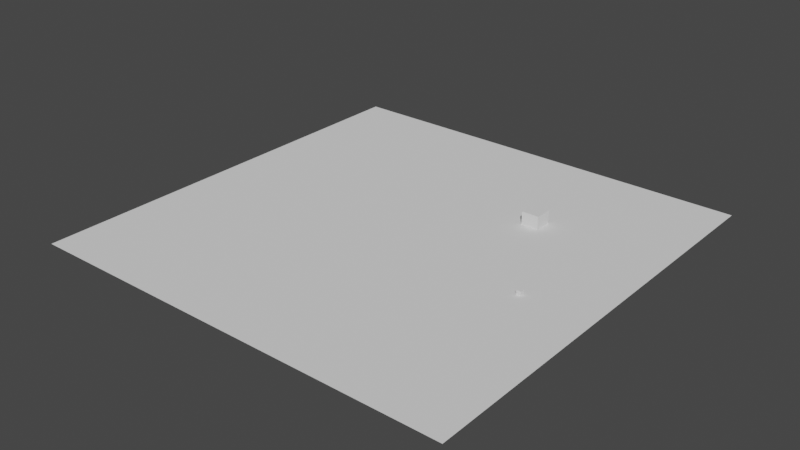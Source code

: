 # Source: Predator-Prey_.blend  (saved by Blender 2.81.16; exported with 4.5.12 LTS)
import bpy
from mathutils import Matrix  # noqa: F401  (used for matrix-valued properties, if any)

bpy.ops.wm.read_factory_settings(use_empty=True)
scene = bpy.context.scene
scene.name = 'Scene'

# ---- collections
col_collection = bpy.data.collections.new('Collection'); scene.collection.children.link(col_collection)

# ---- world
world_world = bpy.data.worlds.new('World'); scene.world = world_world
world_world.use_nodes = True; world_world.node_tree.nodes.clear()
_N = world_world.node_tree.nodes; _L = world_world.node_tree.links
n0 = _N.new('ShaderNodeOutputWorld'); n0.name = 'World Output'; n0.location = (300, 300)
n1 = _N.new('ShaderNodeBackground'); n1.name = 'Background'; n1.location = (10, 300)
n1.inputs[0].default_value = (0.05088, 0.05088, 0.05088, 1.0)
_L.new(n1.outputs[0], n0.inputs[0])
n0.is_active_output = True
world_world.color = (0.05088, 0.05088, 0.05088)
world_world.use_sun_shadow = False
world_world.sun_shadow_jitter_overblur = 0.0

# ---- meshes
me_plane_006 = bpy.data.meshes.new('Plane.006')
me_plane_006.from_pydata([(-25.0, -25.0, 0.0), (25.0, -25.0, 0.0), (-25.0, 25.0, 0.0), (25.0, 25.0, 0.0)], [], [(0, 1, 3, 2)])
_uv = me_plane_006.uv_layers.new(name='UVMap')
_uv.uv.foreach_set('vector', [0.0, 0.0, 1.0, 0.0, 1.0, 1.0, 0.0, 1.0])
me_plane_006.use_remesh_preserve_volume = False
me_plane_006.use_remesh_preserve_attributes = False
me_plane_006.use_mirror_vertex_groups = False
me_plane_006.update()
me_cube_012 = bpy.data.meshes.new('Cube.012')
me_cube_012.from_pydata([(-0.25, -0.25, -0.25), (-0.25, -0.25, 0.25), (-0.25, 0.25, -0.25), (-0.25, 0.25, 0.25), (0.25, -0.25, -0.25), (0.25, -0.25, 0.25), (0.25, 0.25, -0.25), (0.25, 0.25, 0.25)], [], [(0, 1, 3, 2), (2, 3, 7, 6), (6, 7, 5, 4), (4, 5, 1, 0), (2, 6, 4, 0), (7, 3, 1, 5)])
_uv = me_cube_012.uv_layers.new(name='UVMap')
_uv.uv.foreach_set('vector', [0.375, 0.0, 0.625, 0.0, 0.625, 0.25, 0.375, 0.25, 0.375, 0.25, 0.625, 0.25, 0.625, 0.5, 0.375, 0.5, 0.375, 0.5, 0.625, 0.5, 0.625, 0.75, 0.375, 0.75, 0.375, 0.75, 0.625, 0.75, 0.625, 1.0, 0.375, 1.0, 0.125, 0.5, 0.375, 0.5, 0.375, 0.75, 0.125, 0.75, 0.625, 0.5, 0.875, 0.5, 0.875, 0.75, 0.625, 0.75])
me_cube_012.use_remesh_preserve_volume = False
me_cube_012.use_remesh_preserve_attributes = False
me_cube_012.use_mirror_vertex_groups = False
me_cube_012.update()
me_cube_013 = bpy.data.meshes.new('Cube.013')
me_cube_013.from_pydata([(-1.0, -1.0, -1.0), (-1.0, -1.0, 1.0), (-1.0, 1.0, -1.0), (-1.0, 1.0, 1.0), (1.0, -1.0, -1.0), (1.0, -1.0, 1.0), (1.0, 1.0, -1.0), (1.0, 1.0, 1.0)], [], [(0, 1, 3, 2), (2, 3, 7, 6), (6, 7, 5, 4), (4, 5, 1, 0), (2, 6, 4, 0), (7, 3, 1, 5)])
_uv = me_cube_013.uv_layers.new(name='UVMap')
_uv.uv.foreach_set('vector', [0.375, 0.0, 0.625, 0.0, 0.625, 0.25, 0.375, 0.25, 0.375, 0.25, 0.625, 0.25, 0.625, 0.5, 0.375, 0.5, 0.375, 0.5, 0.625, 0.5, 0.625, 0.75, 0.375, 0.75, 0.375, 0.75, 0.625, 0.75, 0.625, 1.0, 0.375, 1.0, 0.125, 0.5, 0.375, 0.5, 0.375, 0.75, 0.125, 0.75, 0.625, 0.5, 0.875, 0.5, 0.875, 0.75, 0.625, 0.75])
me_cube_013.use_remesh_preserve_volume = False
me_cube_013.use_remesh_preserve_attributes = False
me_cube_013.use_mirror_vertex_groups = False
me_cube_013.update()

# ---- objects
ob_plane = bpy.data.objects.new('Plane', me_plane_006)
ob_prey0 = bpy.data.objects.new('Prey0', me_cube_012)
ob_predator0 = bpy.data.objects.new('Predator0', me_cube_013)

# ---- transforms, parenting, visibility, modifiers, constraints
ob_plane.location = (0.0, 0.0, 0.0)
ob_plane.lineart.crease_threshold = 0.0
ob_prey0.location = (17.0, -3.0, 0.25)
ob_prey0.lineart.crease_threshold = 0.0
ob_predator0.location = (10.0, 10.0, 0.5)
ob_predator0.lineart.crease_threshold = 0.0

# ---- collection membership
col_collection.objects.link(ob_plane)
col_collection.objects.link(ob_prey0)
col_collection.objects.link(ob_predator0)

# ---- scene / render settings (as saved in the file)
scene.frame_start = 1; scene.frame_end = 500; scene.frame_set(249)
scene.render.engine = 'BLENDER_EEVEE_NEXT'
scene.cycles.use_denoising = False
scene.cycles.samples = 128
scene.cycles.sampling_pattern = 'TABULATED_SOBOL'
scene.cycles.use_adaptive_sampling = False
scene.cycles.use_light_tree = False
scene.view_settings.view_transform = 'Filmic'
bpy.context.view_layer.update()

# ---- added for rendering (the .blend has no active camera and no usable light): camera, sun
cam_auto = bpy.data.cameras.new('AutoCamera')
cam_auto.lens = 50.0
cam_auto.sensor_width = 36.0
cam_auto.clip_end = 1148.63
ob_auto_camera = bpy.data.objects.new('AutoCamera', cam_auto)
scene.collection.objects.link(ob_auto_camera)
ob_auto_camera.location = (65.4494, -78.5393, 52.8595)
ob_auto_camera.rotation_euler = (1.09748, -7.21219e-08, 0.694738)
scene.camera = ob_auto_camera
light_auto_sun = bpy.data.lights.new('AutoSun', 'SUN')
light_auto_sun.energy = 3.0
light_auto_sun.angle = 0.0523599
ob_auto_sun = bpy.data.objects.new('AutoSun', light_auto_sun)
scene.collection.objects.link(ob_auto_sun)
ob_auto_sun.rotation_euler = (0.872665, 0.174533, 0.523599)
bpy.context.view_layer.update()
